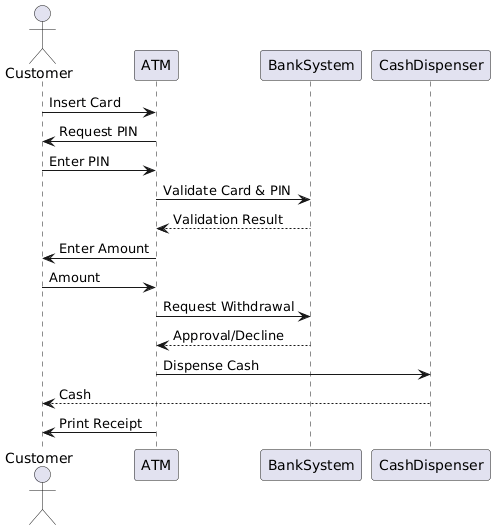

The diagram above was rendered by PlantUML. Its source (embedded in the PNG):
@startuml
actor Customer
participant ATM
participant BankSystem
participant CashDispenser

Customer -> ATM : Insert Card
ATM -> Customer : Request PIN
Customer -> ATM : Enter PIN
ATM -> BankSystem : Validate Card & PIN
BankSystem --> ATM : Validation Result

ATM -> Customer : Enter Amount
Customer -> ATM : Amount
ATM -> BankSystem : Request Withdrawal
BankSystem --> ATM : Approval/Decline

ATM -> CashDispenser : Dispense Cash
CashDispenser --> Customer : Cash
ATM -> Customer : Print Receipt
@enduml